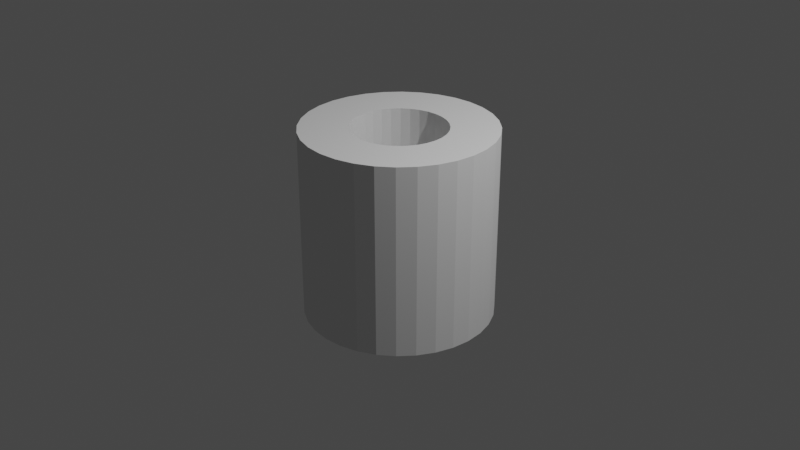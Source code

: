 # Source: tile_1.blend  (saved by Blender 3.2.14; exported with 4.5.12 LTS)
import bpy
from mathutils import Matrix  # noqa: F401  (used for matrix-valued properties, if any)

bpy.ops.wm.read_factory_settings(use_empty=True)
scene = bpy.context.scene
scene.name = 'Scene'

# ---- collections
col_collection = bpy.data.collections.new('Collection'); scene.collection.children.link(col_collection)

# ---- world
world_world = bpy.data.worlds.new('World'); scene.world = world_world
world_world.use_nodes = True; world_world.node_tree.nodes.clear()
_N = world_world.node_tree.nodes; _L = world_world.node_tree.links
n0 = _N.new('ShaderNodeOutputWorld'); n0.name = 'World Output'; n0.location = (300, 300)
n1 = _N.new('ShaderNodeBackground'); n1.name = 'Background'; n1.location = (10, 300)
n1.inputs[0].default_value = (0.05088, 0.05088, 0.05088, 1.0)
_L.new(n1.outputs[0], n0.inputs[0])
n0.is_active_output = True
world_world.color = (0.05088, 0.05088, 0.05088)
world_world.use_sun_shadow = False
world_world.sun_shadow_jitter_overblur = 0.0

# ---- cameras
cam_camera = bpy.data.cameras.new('Camera')
cam_camera.clip_end = 100.0
cam_camera.ortho_scale = 7.314

# ---- lights
light_light = bpy.data.lights.new('Light', 'POINT')
light_light.transmission_factor = 0.0
light_light.energy = 1000.0
light_light.shadow_soft_size = 0.1
light_light.shadow_maximum_resolution = 0.006
light_light.use_absolute_resolution = True

# ---- meshes
me_cylinder = bpy.data.meshes.new('Cylinder')
me_cylinder.from_pydata([(0.0, 1.0, -1.0), (0.0, 0.5, -1.0), (0.0, 1.0, 1.0), (0.0, 0.5, 1.0), (0.1951, 0.9808, -1.0), (0.09755, 0.4904, -1.0), (0.1951, 0.9808, 1.0), (0.09755, 0.4904, 1.0), (0.3827, 0.9239, -1.0), (0.1913, 0.4619, -1.0), (0.3827, 0.9239, 1.0), (0.1913, 0.4619, 1.0), (0.5556, 0.8315, -1.0), (0.2778, 0.4157, -1.0), (0.5556, 0.8315, 1.0), (0.2778, 0.4157, 1.0), (0.7071, 0.7071, -1.0), (0.3536, 0.3536, -1.0), (0.7071, 0.7071, 1.0), (0.3536, 0.3536, 1.0), (0.8315, 0.5556, -1.0), (0.4157, 0.2778, -1.0), (0.8315, 0.5556, 1.0), (0.4157, 0.2778, 1.0), (0.9239, 0.3827, -1.0), (0.4619, 0.1913, -1.0), (0.4619, 0.1913, 1.0), (0.9239, 0.3827, 1.0), (0.4904, 0.09755, -1.0), (0.9808, 0.1951, -1.0), (0.9808, 0.1951, 1.0), (0.4904, 0.09755, 1.0), (0.5, -2.186e-08, -1.0), (1.0, -4.371e-08, -1.0), (1.0, -4.371e-08, 1.0), (0.5, -2.186e-08, 1.0), (0.4904, -0.09755, -1.0), (0.9808, -0.1951, -1.0), (0.9808, -0.1951, 1.0), (0.4904, -0.09755, 1.0), (0.9239, -0.3827, -1.0), (0.4619, -0.1913, -1.0), (0.9239, -0.3827, 1.0), (0.4619, -0.1913, 1.0), (0.4157, -0.2778, -1.0), (0.8315, -0.5556, -1.0), (0.8315, -0.5556, 1.0), (0.4157, -0.2778, 1.0), (0.3536, -0.3536, -1.0), (0.7071, -0.7071, -1.0), (0.3536, -0.3536, 1.0), (0.7071, -0.7071, 1.0), (0.5556, -0.8315, -1.0), (0.2778, -0.4157, -1.0), (0.2778, -0.4157, 1.0), (0.5556, -0.8315, 1.0), (0.1913, -0.4619, -1.0), (0.3827, -0.9239, -1.0), (0.1913, -0.4619, 1.0), (0.3827, -0.9239, 1.0), (0.1951, -0.9808, -1.0), (0.09755, -0.4904, -1.0), (0.1951, -0.9808, 1.0), (0.09755, -0.4904, 1.0), (-8.742e-08, -1.0, -1.0), (-4.371e-08, -0.5, -1.0), (-8.742e-08, -1.0, 1.0), (-4.371e-08, -0.5, 1.0), (-0.1951, -0.9808, -1.0), (-0.09755, -0.4904, -1.0), (-0.1951, -0.9808, 1.0), (-0.09755, -0.4904, 1.0), (-0.3827, -0.9239, -1.0), (-0.1913, -0.4619, -1.0), (-0.1913, -0.4619, 1.0), (-0.3827, -0.9239, 1.0), (-0.5556, -0.8315, -1.0), (-0.2778, -0.4157, -1.0), (-0.5556, -0.8315, 1.0), (-0.2778, -0.4157, 1.0), (-0.7071, -0.7071, -1.0), (-0.3536, -0.3536, -1.0), (-0.3536, -0.3536, 1.0), (-0.7071, -0.7071, 1.0), (-0.4157, -0.2778, -1.0), (-0.8315, -0.5556, -1.0), (-0.8315, -0.5556, 1.0), (-0.4157, -0.2778, 1.0), (-0.4619, -0.1913, -1.0), (-0.9239, -0.3827, -1.0), (-0.9239, -0.3827, 1.0), (-0.4619, -0.1913, 1.0), (-0.4904, -0.09755, -1.0), (-0.9808, -0.1951, -1.0), (-0.9808, -0.1951, 1.0), (-0.4904, -0.09755, 1.0), (-1.0, 1.192e-08, -1.0), (-0.5, 5.962e-09, -1.0), (-1.0, 1.192e-08, 1.0), (-0.5, 5.962e-09, 1.0), (-0.9808, 0.1951, -1.0), (-0.4904, 0.09755, -1.0), (-0.4904, 0.09755, 1.0), (-0.9808, 0.1951, 1.0), (-0.9239, 0.3827, -1.0), (-0.4619, 0.1913, -1.0), (-0.9239, 0.3827, 1.0), (-0.4619, 0.1913, 1.0), (-0.4157, 0.2778, -1.0), (-0.8315, 0.5556, -1.0), (-0.8315, 0.5556, 1.0), (-0.4157, 0.2778, 1.0), (-0.3536, 0.3536, -1.0), (-0.7071, 0.7071, -1.0), (-0.3536, 0.3536, 1.0), (-0.7071, 0.7071, 1.0), (-0.2778, 0.4157, -1.0), (-0.5556, 0.8315, -1.0), (-0.2778, 0.4157, 1.0), (-0.5556, 0.8315, 1.0), (-0.1913, 0.4619, -1.0), (-0.3827, 0.9239, -1.0), (-0.1913, 0.4619, 1.0), (-0.3827, 0.9239, 1.0), (-0.09755, 0.4904, -1.0), (-0.1951, 0.9808, -1.0), (-0.09755, 0.4904, 1.0), (-0.1951, 0.9808, 1.0)], [], [(0, 2, 6, 4), (4, 6, 10, 8), (8, 10, 14, 12), (12, 14, 18, 16), (16, 18, 22, 20), (20, 22, 27, 24), (24, 27, 30, 29), (29, 30, 34, 33), (33, 34, 38, 37), (37, 38, 42, 40), (40, 42, 46, 45), (45, 46, 51, 49), (49, 51, 55, 52), (52, 55, 59, 57), (57, 59, 62, 60), (60, 62, 66, 64), (64, 66, 70, 68), (68, 70, 75, 72), (72, 75, 78, 76), (76, 78, 83, 80), (80, 83, 86, 85), (85, 86, 90, 89), (89, 90, 94, 93), (93, 94, 98, 96), (96, 98, 103, 100), (100, 103, 106, 104), (104, 106, 110, 109), (109, 110, 115, 113), (113, 115, 119, 117), (117, 119, 123, 121), (115, 110, 106, 103, 98, 94, 90, 86, 83, 78, 75, 74, 79, 82, 87, 91, 95, 99, 102, 107, 111, 114, 118, 122, 126, 3, 7, 11, 10, 6, 2, 127, 123, 119), (75, 70, 66, 62, 59, 55, 51, 46, 42, 38, 34, 30, 27, 22, 18, 14, 10, 11, 15, 19, 23, 26, 31, 35, 39, 43, 47, 50, 54, 58, 63, 67, 71, 74), (121, 123, 127, 125), (125, 127, 2, 0), (125, 0, 4, 8, 12, 16, 20, 24, 29, 28, 25, 21, 17, 13, 9, 5, 1, 124, 120, 116, 112, 108, 105, 101, 97, 92, 93, 96, 100, 104, 109, 113, 117, 121), (28, 29, 33, 37, 40, 45, 49, 52, 57, 60, 64, 68, 72, 76, 80, 85, 89, 93, 92, 88, 84, 81, 77, 73, 69, 65, 61, 56, 53, 48, 44, 41, 36, 32), (3, 1, 5, 7), (7, 5, 9, 11), (11, 9, 13, 15), (15, 13, 17, 19), (23, 19, 17, 21), (26, 23, 21, 25), (31, 26, 25, 28), (35, 31, 28, 32), (39, 35, 32, 36), (43, 39, 36, 41), (47, 43, 41, 44), (50, 47, 44, 48), (54, 50, 48, 53), (58, 54, 53, 56), (63, 58, 56, 61), (67, 63, 61, 65), (71, 67, 65, 69), (69, 73, 74, 71), (79, 74, 73, 77), (82, 79, 77, 81), (82, 81, 84, 87), (87, 84, 88, 91), (91, 88, 92, 95), (95, 92, 97, 99), (99, 97, 101, 102), (102, 101, 105, 107), (107, 105, 108, 111), (111, 108, 112, 114), (114, 112, 116, 118), (118, 116, 120, 122), (122, 120, 124, 126), (1, 3, 126, 124)])
_uv = me_cylinder.uv_layers.new(name='UVMap')
_uv.uv.foreach_set('vector', [1.0, 0.5, 1.0, 1.0, 0.9688, 1.0, 0.9688, 0.5, 0.9688, 0.5, 0.9688, 1.0, 0.9375, 1.0, 0.9375, 0.5, 0.9375, 0.5, 0.9375, 1.0, 0.9062, 1.0, 0.9062, 0.5, 0.9062, 0.5, 0.9062, 1.0, 0.875, 1.0, 0.875, 0.5, 0.875, 0.5, 0.875, 1.0, 0.8438, 1.0, 0.8438, 0.5, 0.8438, 0.5, 0.8438, 1.0, 0.8125, 1.0, 0.8125, 0.5, 0.8125, 0.5, 0.8125, 1.0, 0.7812, 1.0, 0.7812, 0.5, 0.7812, 0.5, 0.7812, 1.0, 0.75, 1.0, 0.75, 0.5, 0.75, 0.5, 0.75, 1.0, 0.7188, 1.0, 0.7188, 0.5, 0.7188, 0.5, 0.7188, 1.0, 0.6875, 1.0, 0.6875, 0.5, 0.6875, 0.5, 0.6875, 1.0, 0.6562, 1.0, 0.6562, 0.5, 0.6562, 0.5, 0.6562, 1.0, 0.625, 1.0, 0.625, 0.5, 0.625, 0.5, 0.625, 1.0, 0.5938, 1.0, 0.5938, 0.5, 0.5938, 0.5, 0.5938, 1.0, 0.5625, 1.0, 0.5625, 0.5, 0.5625, 0.5, 0.5625, 1.0, 0.5312, 1.0, 0.5312, 0.5, 0.5312, 0.5, 0.5312, 1.0, 0.5, 1.0, 0.5, 0.5, 0.5, 0.5, 0.5, 1.0, 0.4688, 1.0, 0.4688, 0.5, 0.4688, 0.5, 0.4688, 1.0, 0.4375, 1.0, 0.4375, 0.5, 0.4375, 0.5, 0.4375, 1.0, 0.4062, 1.0, 0.4062, 0.5, 0.4062, 0.5, 0.4062, 1.0, 0.375, 1.0, 0.375, 0.5, 0.375, 0.5, 0.375, 1.0, 0.3438, 1.0, 0.3438, 0.5, 0.3438, 0.5, 0.3438, 1.0, 0.3125, 1.0, 0.3125, 0.5, 0.3125, 0.5, 0.3125, 1.0, 0.2812, 1.0, 0.2812, 0.5, 0.2812, 0.5, 0.2812, 1.0, 0.25, 1.0, 0.25, 0.5, 0.25, 0.5, 0.25, 1.0, 0.2188, 1.0, 0.2188, 0.5, 0.2188, 0.5, 0.2188, 1.0, 0.1875, 1.0, 0.1875, 0.5, 0.1875, 0.5, 0.1875, 1.0, 0.1562, 1.0, 0.1562, 0.5, 0.1562, 0.5, 0.1562, 1.0, 0.125, 1.0, 0.125, 0.5, 0.125, 0.5, 0.125, 1.0, 0.09375, 1.0, 0.09375, 0.5, 0.09375, 0.5, 0.09375, 1.0, 0.0625, 1.0, 0.0625, 0.5, 0.08029, 0.4197, 0.05045, 0.3833, 0.02827, 0.3418, 0.01461, 0.2968, 0.01, 0.25, 0.01461, 0.2032, 0.02827, 0.1582, 0.05045, 0.1167, 0.08029, 0.08029, 0.1167, 0.05045, 0.1582, 0.02827, 0.2041, 0.1391, 0.1833, 0.1502, 0.1651, 0.1651, 0.1502, 0.1833, 0.1391, 0.2041, 0.1323, 0.2266, 0.13, 0.25, 0.1323, 0.2734, 0.1391, 0.2959, 0.1502, 0.3167, 0.1651, 0.3349, 0.1833, 0.3498, 0.2041, 0.3609, 0.2266, 0.3677, 0.25, 0.37, 0.2734, 0.3677, 0.2959, 0.3609, 0.3418, 0.4717, 0.2968, 0.4854, 0.25, 0.49, 0.2032, 0.4854, 0.1582, 0.4717, 0.1167, 0.4496, 0.1582, 0.02827, 0.2032, 0.01461, 0.25, 0.01, 0.2968, 0.01461, 0.3418, 0.02827, 0.3833, 0.05045, 0.4197, 0.08029, 0.4496, 0.1167, 0.4717, 0.1582, 0.4854, 0.2032, 0.49, 0.25, 0.4854, 0.2968, 0.4717, 0.3418, 0.4496, 0.3833, 0.4197, 0.4197, 0.3833, 0.4496, 0.3418, 0.4717, 0.2959, 0.3609, 0.3167, 0.3498, 0.3349, 0.3349, 0.3498, 0.3167, 0.3609, 0.2959, 0.3677, 0.2734, 0.37, 0.25, 0.3677, 0.2266, 0.3609, 0.2041, 0.3498, 0.1833, 0.3349, 0.1651, 0.3167, 0.1502, 0.2959, 0.1391, 0.2734, 0.1323, 0.25, 0.13, 0.2266, 0.1323, 0.2041, 0.1391, 0.0625, 0.5, 0.0625, 1.0, 0.03125, 1.0, 0.03125, 0.5, 0.03125, 0.5, 0.03125, 1.0, 0.0, 1.0, 0.0, 0.5, 0.7032, 0.4854, 0.75, 0.49, 0.7968, 0.4854, 0.8418, 0.4717, 0.8833, 0.4496, 0.9197, 0.4197, 0.9496, 0.3833, 0.9717, 0.3418, 0.9854, 0.2968, 0.8677, 0.2734, 0.8609, 0.2959, 0.8498, 0.3167, 0.8349, 0.3349, 0.8167, 0.3498, 0.7959, 0.3609, 0.7734, 0.3677, 0.75, 0.37, 0.7266, 0.3677, 0.7041, 0.3609, 0.6833, 0.3498, 0.6651, 0.3349, 0.6502, 0.3167, 0.6391, 0.2959, 0.6323, 0.2734, 0.63, 0.25, 0.6323, 0.2266, 0.5146, 0.2032, 0.51, 0.25, 0.5146, 0.2968, 0.5283, 0.3418, 0.5504, 0.3833, 0.5803, 0.4197, 0.6167, 0.4496, 0.6582, 0.4717, 0.8677, 0.2734, 0.9854, 0.2968, 0.99, 0.25, 0.9854, 0.2032, 0.9717, 0.1582, 0.9496, 0.1167, 0.9197, 0.08029, 0.8833, 0.05045, 0.8418, 0.02827, 0.7968, 0.01461, 0.75, 0.01, 0.7032, 0.01461, 0.6582, 0.02827, 0.6167, 0.05045, 0.5803, 0.08029, 0.5504, 0.1167, 0.5283, 0.1582, 0.5146, 0.2032, 0.6323, 0.2266, 0.6391, 0.2041, 0.6502, 0.1833, 0.6651, 0.1651, 0.6833, 0.1502, 0.7041, 0.1391, 0.7266, 0.1323, 0.75, 0.13, 0.7734, 0.1323, 0.7959, 0.1391, 0.8167, 0.1502, 0.8349, 0.1651, 0.8498, 0.1833, 0.8609, 0.2041, 0.8677, 0.2266, 0.87, 0.25, 1.0, 1.0, 1.0, 0.5, 0.9688, 0.5, 0.9688, 1.0, 0.9688, 1.0, 0.9688, 0.5, 0.9375, 0.5, 0.9375, 1.0, 0.9375, 1.0, 0.9375, 0.5, 0.9062, 0.5, 0.9062, 1.0, 0.9062, 1.0, 0.9062, 0.5, 0.875, 0.5, 0.875, 1.0, 0.8438, 1.0, 0.875, 1.0, 0.875, 0.5, 0.8438, 0.5, 0.8125, 1.0, 0.8438, 1.0, 0.8438, 0.5, 0.8125, 0.5, 0.7812, 1.0, 0.8125, 1.0, 0.8125, 0.5, 0.7812, 0.5, 0.75, 1.0, 0.7812, 1.0, 0.7812, 0.5, 0.75, 0.5, 0.7188, 1.0, 0.75, 1.0, 0.75, 0.5, 0.7188, 0.5, 0.6875, 1.0, 0.7188, 1.0, 0.7188, 0.5, 0.6875, 0.5, 0.6562, 1.0, 0.6875, 1.0, 0.6875, 0.5, 0.6562, 0.5, 0.625, 1.0, 0.6562, 1.0, 0.6562, 0.5, 0.625, 0.5, 0.5938, 1.0, 0.625, 1.0, 0.625, 0.5, 0.5938, 0.5, 0.5625, 1.0, 0.5938, 1.0, 0.5938, 0.5, 0.5625, 0.5, 0.5312, 1.0, 0.5625, 1.0, 0.5625, 0.5, 0.5312, 0.5, 0.5, 1.0, 0.5312, 1.0, 0.5312, 0.5, 0.5, 0.5, 0.4688, 1.0, 0.5, 1.0, 0.5, 0.5, 0.4688, 0.5, 0.4688, 0.5, 0.4375, 0.5, 0.4375, 1.0, 0.4688, 1.0, 0.4062, 1.0, 0.4375, 1.0, 0.4375, 0.5, 0.4062, 0.5, 0.375, 1.0, 0.4062, 1.0, 0.4062, 0.5, 0.375, 0.5, 0.375, 1.0, 0.375, 0.5, 0.3438, 0.5, 0.3438, 1.0, 0.3438, 1.0, 0.3438, 0.5, 0.3125, 0.5, 0.3125, 1.0, 0.3125, 1.0, 0.3125, 0.5, 0.2812, 0.5, 0.2812, 1.0, 0.2812, 1.0, 0.2812, 0.5, 0.25, 0.5, 0.25, 1.0, 0.25, 1.0, 0.25, 0.5, 0.2188, 0.5, 0.2188, 1.0, 0.2188, 1.0, 0.2188, 0.5, 0.1875, 0.5, 0.1875, 1.0, 0.1875, 1.0, 0.1875, 0.5, 0.1562, 0.5, 0.1562, 1.0, 0.1562, 1.0, 0.1562, 0.5, 0.125, 0.5, 0.125, 1.0, 0.125, 1.0, 0.125, 0.5, 0.09375, 0.5, 0.09375, 1.0, 0.09375, 1.0, 0.09375, 0.5, 0.0625, 0.5, 0.0625, 1.0, 0.0625, 1.0, 0.0625, 0.5, 0.03125, 0.5, 0.03125, 1.0, 0.0, 0.5, 0.0, 1.0, 0.03125, 1.0, 0.03125, 0.5])
me_cylinder.update()

# ---- objects
ob_light = bpy.data.objects.new('Light', light_light)
ob_camera = bpy.data.objects.new('Camera', cam_camera)
ob_cylinder = bpy.data.objects.new('Cylinder', me_cylinder)

# ---- transforms, parenting, visibility, modifiers, constraints
ob_light.location = (4.076, 1.005, 5.904)
ob_light.rotation_euler = (0.6503, 0.05522, 1.866)
ob_light.lock_rotations_4d = False
ob_light.empty_display_type = 'ARROWS'
ob_light.color = (0.0, 0.0, 0.0, 0.0)
ob_light.lineart.crease_threshold = 0.0
ob_camera.location = (7.359, -6.926, 4.958)
ob_camera.rotation_euler = (1.109, 0.0, 0.8149)
ob_camera.lock_rotations_4d = False
ob_camera.empty_display_type = 'ARROWS'
ob_camera.color = (0.0, 0.0, 0.0, 0.0)
ob_camera.display_type = 'WIRE'
ob_camera.lineart.crease_threshold = 0.0
ob_cylinder.location = (0.0, 0.0, 0.0)

# ---- collection membership
col_collection.objects.link(ob_light)
col_collection.objects.link(ob_camera)
col_collection.objects.link(ob_cylinder)

# ---- scene / render settings (as saved in the file)
scene.camera = ob_camera
scene.frame_start = 1; scene.frame_end = 250; scene.frame_set(1)
scene.render.engine = 'BLENDER_EEVEE_NEXT'
scene.cycles.sampling_pattern = 'TABULATED_SOBOL'
scene.cycles.use_light_tree = False
scene.view_settings.view_transform = 'Filmic'
bpy.context.view_layer.update()
